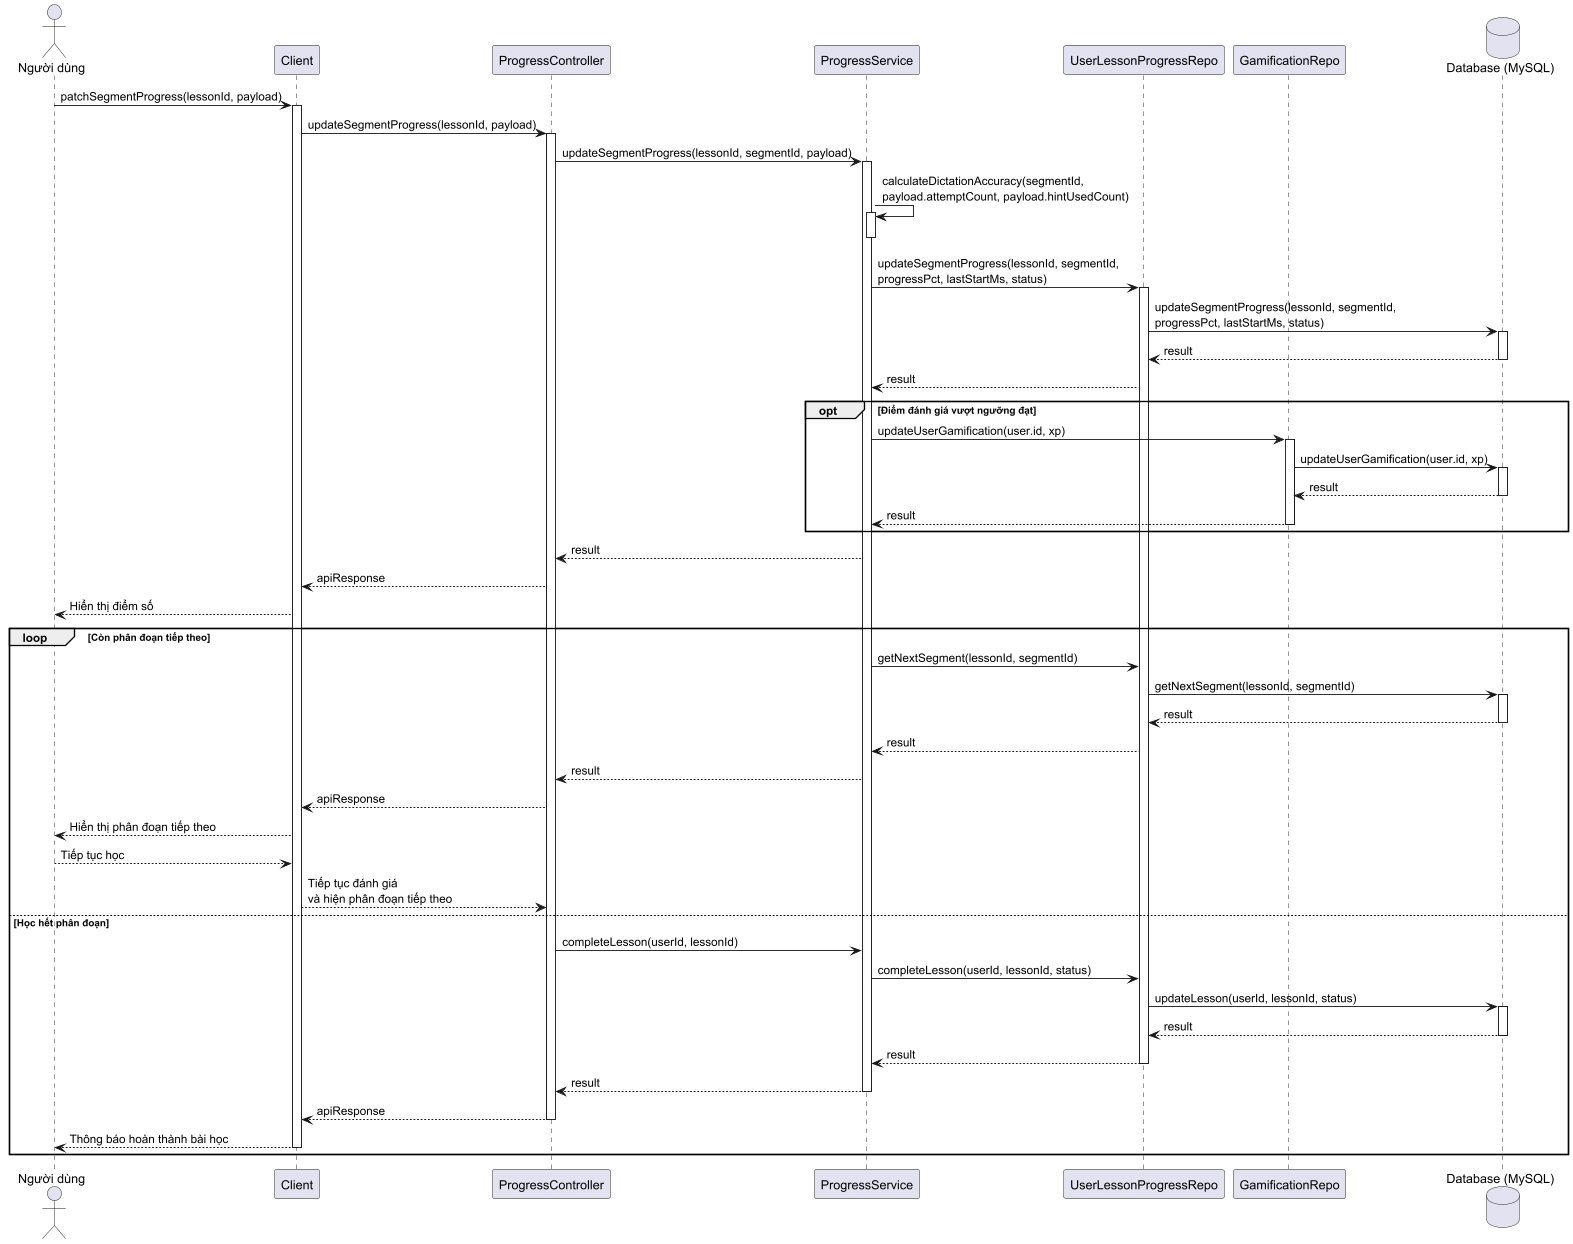

The diagram above was rendered by PlantUML. Its source (embedded in the PNG):
@startuml
actor "Người dùng" as User
participant "Client" as UI
participant "ProgressController" as controller
participant "ProgressService" as service
participant "UserLessonProgressRepo" as repo
participant "GamificationRepo" as gamificationRepo
database "Database (MySQL)" as DB

User -> UI: patchSegmentProgress(lessonId, payload)
activate UI

UI -> controller: updateSegmentProgress(lessonId, payload)
activate controller

controller -> service: updateSegmentProgress(lessonId, segmentId, payload)
activate service

service -> service: calculateDictationAccuracy(segmentId,\npayload.attemptCount, payload.hintUsedCount)
activate service
deactivate service

service -> repo: updateSegmentProgress(lessonId, segmentId,\nprogressPct, lastStartMs, status)
activate repo

repo -> DB : updateSegmentProgress(lessonId, segmentId,\nprogressPct, lastStartMs, status)
activate DB

DB --> repo: result
deactivate DB

repo --> service: result

opt Điểm đánh giá vượt ngưỡng đạt
    service -> gamificationRepo: updateUserGamification(user.id, xp)
    activate gamificationRepo
    
    gamificationRepo -> DB: updateUserGamification(user.id, xp)
    activate DB
    
    DB --> gamificationRepo: result
    deactivate DB
    
    gamificationRepo --> service: result
    deactivate gamificationRepo
end

service --> controller: result
controller --> UI: apiResponse
UI --> User: Hiển thị điểm số

loop Còn phân đoạn tiếp theo
service -> repo: getNextSegment(lessonId, segmentId)
repo -> DB: getNextSegment(lessonId, segmentId)
activate DB

DB --> repo: result
deactivate DB

repo --> service: result
service --> controller: result
controller --> UI: apiResponse
UI --> User: Hiển thị phân đoạn tiếp theo

User --> UI: Tiếp tục học
UI --> controller: Tiếp tục đánh giá\nvà hiện phân đoạn tiếp theo
else Học hết phân đoạn
controller -> service: completeLesson(userId, lessonId)
service -> repo: completeLesson(userId, lessonId, status)
repo -> DB: updateLesson(userId, lessonId, status)
activate DB

DB --> repo: result
deactivate DB

repo --> service: result
deactivate repo

service --> controller: result
deactivate service

controller --> UI: apiResponse
deactivate controller

UI --> User: Thông báo hoàn thành bài học
deactivate UI
end
@enduml